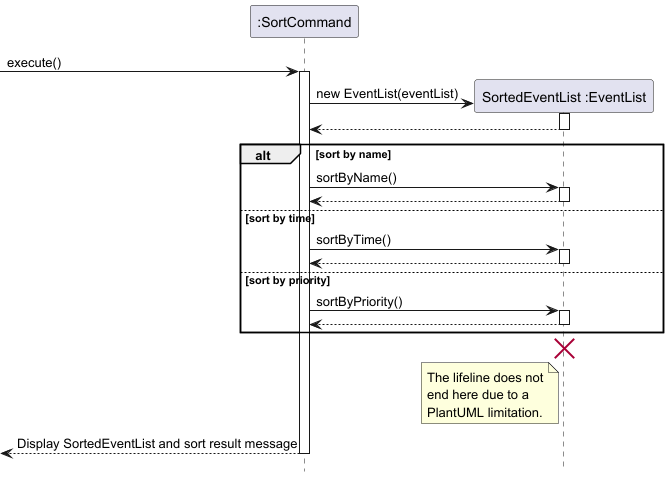

The diagram above was rendered by PlantUML. Its source (embedded in the PNG):
@startuml
hide footbox

participant ":SortCommand" as SC

[-> SC: execute()
activate SC

create participant "SortedEventList :EventList" as SEL
SC -> SEL : new EventList(eventList)
activate SEL
SEL --> SC:
deactivate SEL

alt sort by name
    SC -> SEL: sortByName()
    activate SEL
    SEL --> SC:
    deactivate SEL
else sort by time
    SC -> SEL: sortByTime()
    activate SEL
    SEL --> SC:
    deactivate SEL
else sort by priority
    SC -> SEL: sortByPriority()
    activate SEL
    SEL --> SC:
    deactivate SEL

end alt

destroy SEL

note left of SEL
    The lifeline does not
    end here due to a
    PlantUML limitation.
end note

return Display SortedEventList and sort result message

@enduml